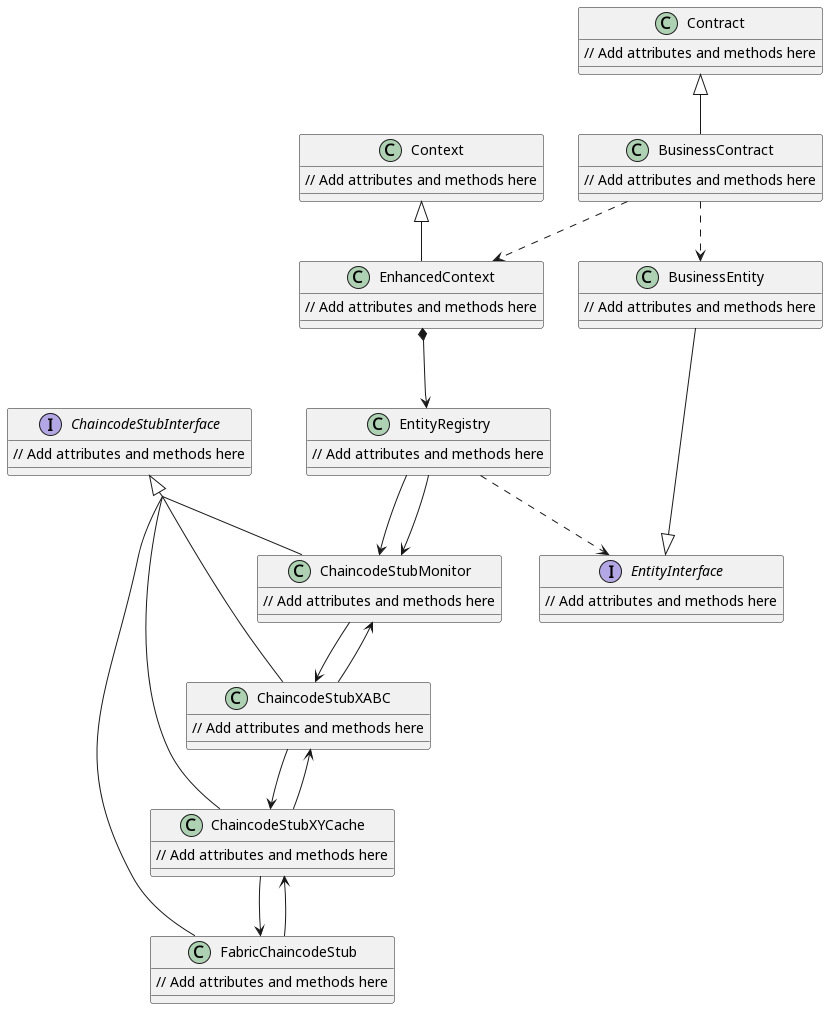

The diagram above was rendered by PlantUML. Its source (embedded in the PNG):
@startuml "Specificaton"

BusinessContract ..> EnhancedContext
EnhancedContext *--> EntityRegistry
EntityRegistry --> ChaincodeStubMonitor
ChaincodeStubMonitor --> ChaincodeStubXABC
ChaincodeStubMonitor <-- ChaincodeStubXABC

ChaincodeStubXABC --> ChaincodeStubXYCache
ChaincodeStubXABC <-- ChaincodeStubXYCache

ChaincodeStubXYCache --> FabricChaincodeStub
ChaincodeStubXYCache <-- FabricChaincodeStub

BusinessContract ..> BusinessEntity

Contract <|-- BusinessContract

Context <|-- EnhancedContext
BusinessEntity --|> EntityInterface

EntityRegistry ..> EntityInterface
EntityRegistry --> ChaincodeStubMonitor

skinparam groupInheritance 2


ChaincodeStubInterface <|-- FabricChaincodeStub
ChaincodeStubInterface <|-- ChaincodeStubXYCache
ChaincodeStubInterface <|-- ChaincodeStubXABC
ChaincodeStubInterface <|-- ChaincodeStubMonitor


class BusinessContract {
  // Add attributes and methods here
}

class EnhancedContext {
  // Add attributes and methods here
}

class EntityRegistry {
  // Add attributes and methods here
}

class ChaincodeStubMonitor {
  // Add attributes and methods here
}

class ChaincodeStubXABC {
  // Add attributes and methods here
}

class ChaincodeStubXYCache {
  // Add attributes and methods here
}

class FabricChaincodeStub {
  // Add attributes and methods here
}

class BusinessEntity {
  // Add attributes and methods here
}

class Contract {
  // Add attributes and methods here
}

class Context {
  // Add attributes and methods here
}

interface EntityInterface {
  // Add attributes and methods here
}

interface ChaincodeStubInterface {
  // Add attributes and methods here
}

@enduml